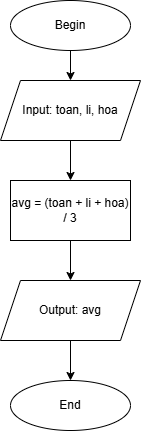

The diagram above was exported from draw.io. Its source (the exported page's mxGraphModel, read from the mxfile embedded in the PNG):
<mxGraphModel dx="1050" dy="522" grid="1" gridSize="10" guides="1" tooltips="1" connect="1" arrows="1" fold="1" page="1" pageScale="1" pageWidth="827" pageHeight="1169" math="0" shadow="0">
  <root>
    <mxCell id="0" />
    <mxCell id="1" parent="0" />
    <mxCell id="OueNjs-YqbOSRqNZguES-7" style="edgeStyle=orthogonalEdgeStyle;rounded=0;orthogonalLoop=1;jettySize=auto;html=1;exitX=0.5;exitY=1;exitDx=0;exitDy=0;" edge="1" parent="1" source="OueNjs-YqbOSRqNZguES-1" target="OueNjs-YqbOSRqNZguES-3">
      <mxGeometry relative="1" as="geometry" />
    </mxCell>
    <mxCell id="OueNjs-YqbOSRqNZguES-1" value="Begin" style="ellipse;whiteSpace=wrap;html=1;" vertex="1" parent="1">
      <mxGeometry x="330" y="70" width="120" height="50" as="geometry" />
    </mxCell>
    <mxCell id="OueNjs-YqbOSRqNZguES-8" style="edgeStyle=orthogonalEdgeStyle;rounded=0;orthogonalLoop=1;jettySize=auto;html=1;exitX=0.5;exitY=1;exitDx=0;exitDy=0;entryX=0.5;entryY=0;entryDx=0;entryDy=0;" edge="1" parent="1" source="OueNjs-YqbOSRqNZguES-3" target="OueNjs-YqbOSRqNZguES-4">
      <mxGeometry relative="1" as="geometry" />
    </mxCell>
    <mxCell id="OueNjs-YqbOSRqNZguES-3" value="Input: toan, li, hoa" style="shape=parallelogram;perimeter=parallelogramPerimeter;whiteSpace=wrap;html=1;fixedSize=1;" vertex="1" parent="1">
      <mxGeometry x="320" y="150" width="140" height="60" as="geometry" />
    </mxCell>
    <mxCell id="OueNjs-YqbOSRqNZguES-9" style="edgeStyle=orthogonalEdgeStyle;rounded=0;orthogonalLoop=1;jettySize=auto;html=1;exitX=0.5;exitY=1;exitDx=0;exitDy=0;entryX=0.5;entryY=0;entryDx=0;entryDy=0;" edge="1" parent="1" source="OueNjs-YqbOSRqNZguES-4" target="OueNjs-YqbOSRqNZguES-5">
      <mxGeometry relative="1" as="geometry" />
    </mxCell>
    <mxCell id="OueNjs-YqbOSRqNZguES-4" value="avg = (toan + li + hoa) / 3" style="rounded=0;whiteSpace=wrap;html=1;" vertex="1" parent="1">
      <mxGeometry x="330" y="250" width="120" height="60" as="geometry" />
    </mxCell>
    <mxCell id="OueNjs-YqbOSRqNZguES-10" style="edgeStyle=orthogonalEdgeStyle;rounded=0;orthogonalLoop=1;jettySize=auto;html=1;exitX=0.5;exitY=1;exitDx=0;exitDy=0;" edge="1" parent="1" source="OueNjs-YqbOSRqNZguES-5" target="OueNjs-YqbOSRqNZguES-6">
      <mxGeometry relative="1" as="geometry" />
    </mxCell>
    <mxCell id="OueNjs-YqbOSRqNZguES-5" value="Output: avg" style="shape=parallelogram;perimeter=parallelogramPerimeter;whiteSpace=wrap;html=1;fixedSize=1;" vertex="1" parent="1">
      <mxGeometry x="320" y="350" width="140" height="60" as="geometry" />
    </mxCell>
    <mxCell id="OueNjs-YqbOSRqNZguES-6" value="End" style="ellipse;whiteSpace=wrap;html=1;" vertex="1" parent="1">
      <mxGeometry x="330" y="450" width="120" height="50" as="geometry" />
    </mxCell>
  </root>
</mxGraphModel>